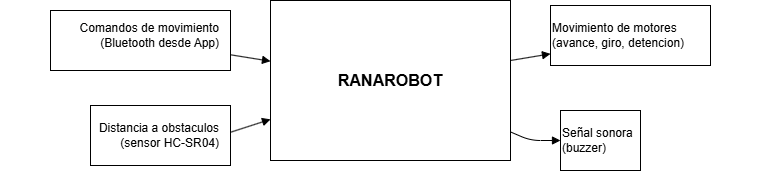

The diagram above was exported from draw.io. Its source (the exported page's mxGraphModel, read from the mxfile embedded in the PNG):
<mxGraphModel dx="1209" dy="509" grid="1" gridSize="10" guides="1" tooltips="1" connect="1" arrows="1" fold="1" page="1" pageScale="1" pageWidth="850" pageHeight="500" math="0" shadow="0">
  <root>
    <mxCell id="0" />
    <mxCell id="1" parent="0" />
    <mxCell id="caja" parent="1" style="rounded=0;whiteSpace=wrap;html=1;fillColor=#ffffff;strokeColor=#000000;fontSize=16;fontStyle=1;align=center;verticalAlign=middle;" value="RANAROBOT" vertex="1">
      <mxGeometry height="160" width="240" x="300" y="120" as="geometry" />
    </mxCell>
    <mxCell id="a1" edge="1" parent="1" source="in1" style="html=1;endArrow=block;" target="caja">
      <mxGeometry relative="1" as="geometry" />
    </mxCell>
    <mxCell id="a2" edge="1" parent="1" source="in2" style="html=1;endArrow=block;exitX=1;exitY=0.5;exitDx=0;exitDy=0;" target="caja">
      <mxGeometry relative="1" as="geometry" />
    </mxCell>
    <mxCell id="a3" edge="1" parent="1" source="caja" style="html=1;endArrow=block;" target="out1">
      <mxGeometry relative="1" as="geometry" />
    </mxCell>
    <mxCell id="a4" edge="1" parent="1" source="caja" style="html=1;endArrow=block;" target="out2">
      <mxGeometry relative="1" as="geometry">
        <Array as="points">
          <mxPoint x="560" y="260" />
        </Array>
      </mxGeometry>
    </mxCell>
    <mxCell id="VMpSlp34hx3It2Cmftwi-1" parent="1" style="rounded=0;whiteSpace=wrap;html=1;" value="" vertex="1">
      <mxGeometry height="60" width="180" x="80" y="130" as="geometry" />
    </mxCell>
    <mxCell id="in1" parent="1" style="text;html=1;align=right;verticalAlign=middle;fontSize=12;" value="Comandos de movimiento&lt;br&gt;(Bluetooth desde App)" vertex="1">
      <mxGeometry height="50" width="220" x="30" y="130" as="geometry" />
    </mxCell>
    <mxCell id="VMpSlp34hx3It2Cmftwi-3" parent="1" style="rounded=0;whiteSpace=wrap;html=1;" value="" vertex="1">
      <mxGeometry height="60" width="140" x="120" y="225" as="geometry" />
    </mxCell>
    <mxCell id="in2" parent="1" style="text;html=1;align=right;verticalAlign=middle;fontSize=12;" value="Distancia a obstaculos&#10;(sensor HC-SR04)" vertex="1">
      <mxGeometry height="50" width="220" x="30" y="230" as="geometry" />
    </mxCell>
    <mxCell id="VMpSlp34hx3It2Cmftwi-4" parent="1" style="rounded=0;whiteSpace=wrap;html=1;" value="" vertex="1">
      <mxGeometry height="60" width="160" x="580" y="125" as="geometry" />
    </mxCell>
    <mxCell id="out1" parent="1" style="text;html=1;align=left;verticalAlign=middle;fontSize=12;" value="Movimiento de motores&#10;(avance, giro, detencion)" vertex="1">
      <mxGeometry height="50" width="220" x="580" y="130" as="geometry" />
    </mxCell>
    <mxCell id="VMpSlp34hx3It2Cmftwi-5" parent="1" style="rounded=0;whiteSpace=wrap;html=1;" value="" vertex="1">
      <mxGeometry height="60" width="80" x="590" y="230" as="geometry" />
    </mxCell>
    <mxCell id="out2" parent="1" style="text;html=1;align=left;verticalAlign=middle;fontSize=12;" value="Señal sonora&lt;br&gt;(buzzer)" vertex="1">
      <mxGeometry height="50" width="220" x="590" y="235" as="geometry" />
    </mxCell>
  </root>
</mxGraphModel>